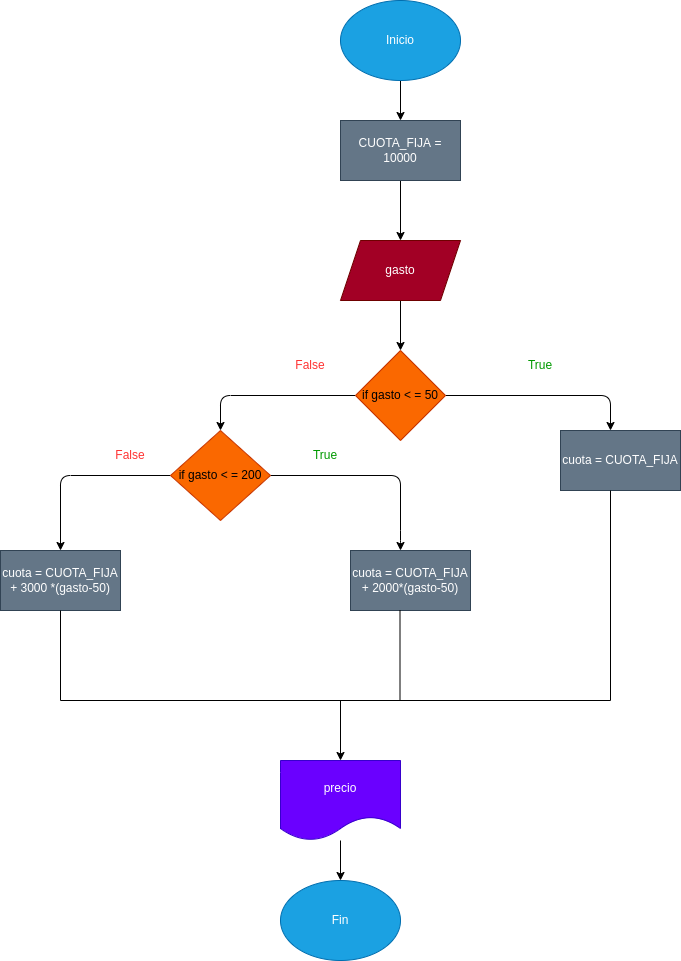

The diagram above was exported from draw.io. Its source (the exported page's mxGraphModel, read from the mxfile embedded in the PNG):
<mxGraphModel dx="662" dy="262" grid="1" gridSize="10" guides="1" tooltips="1" connect="1" arrows="1" fold="1" page="1" pageScale="1" pageWidth="827" pageHeight="1169" math="0" shadow="0">
  <root>
    <mxCell id="0" />
    <mxCell id="1" parent="0" />
    <mxCell id="4" value="" style="edgeStyle=none;html=1;" parent="1" source="2" target="3" edge="1">
      <mxGeometry relative="1" as="geometry" />
    </mxCell>
    <mxCell id="2" value="Inicio" style="ellipse;whiteSpace=wrap;html=1;fillColor=#1ba1e2;fontColor=#ffffff;strokeColor=#006EAF;" parent="1" vertex="1">
      <mxGeometry x="370" y="30" width="120" height="80" as="geometry" />
    </mxCell>
    <mxCell id="6" value="" style="edgeStyle=none;html=1;" parent="1" source="3" target="5" edge="1">
      <mxGeometry relative="1" as="geometry" />
    </mxCell>
    <mxCell id="3" value="CUOTA_FIJA = 10000" style="whiteSpace=wrap;html=1;fillColor=#647687;fontColor=#ffffff;strokeColor=#314354;" parent="1" vertex="1">
      <mxGeometry x="370" y="150" width="120" height="60" as="geometry" />
    </mxCell>
    <mxCell id="8" value="" style="edgeStyle=none;html=1;" parent="1" source="5" target="7" edge="1">
      <mxGeometry relative="1" as="geometry" />
    </mxCell>
    <mxCell id="5" value="gasto" style="shape=parallelogram;perimeter=parallelogramPerimeter;whiteSpace=wrap;html=1;fixedSize=1;fillColor=#a20025;fontColor=#ffffff;strokeColor=#6F0000;" parent="1" vertex="1">
      <mxGeometry x="370" y="270" width="120" height="60" as="geometry" />
    </mxCell>
    <mxCell id="10" value="" style="edgeStyle=none;html=1;" parent="1" source="7" edge="1">
      <mxGeometry relative="1" as="geometry">
        <mxPoint x="640" y="460" as="targetPoint" />
        <Array as="points">
          <mxPoint x="640" y="425" />
        </Array>
      </mxGeometry>
    </mxCell>
    <mxCell id="13" value="" style="edgeStyle=none;html=1;" parent="1" source="7" target="14" edge="1">
      <mxGeometry relative="1" as="geometry">
        <mxPoint x="250" y="450" as="targetPoint" />
        <Array as="points">
          <mxPoint x="250" y="425" />
        </Array>
      </mxGeometry>
    </mxCell>
    <mxCell id="7" value="if gasto &amp;lt; = 50" style="rhombus;whiteSpace=wrap;html=1;fillColor=#fa6800;fontColor=#000000;strokeColor=#C73500;" parent="1" vertex="1">
      <mxGeometry x="385" y="380" width="90" height="90" as="geometry" />
    </mxCell>
    <mxCell id="11" value="cuota = CUOTA_FIJA" style="whiteSpace=wrap;html=1;fillColor=#647687;fontColor=#ffffff;strokeColor=#314354;" parent="1" vertex="1">
      <mxGeometry x="590" y="460" width="120" height="60" as="geometry" />
    </mxCell>
    <mxCell id="18" value="" style="edgeStyle=none;html=1;" parent="1" source="14" edge="1">
      <mxGeometry relative="1" as="geometry">
        <mxPoint x="430" y="580" as="targetPoint" />
        <Array as="points">
          <mxPoint x="430" y="505" />
          <mxPoint x="430" y="570" />
        </Array>
      </mxGeometry>
    </mxCell>
    <mxCell id="21" value="" style="edgeStyle=none;html=1;" parent="1" source="14" target="20" edge="1">
      <mxGeometry relative="1" as="geometry">
        <Array as="points">
          <mxPoint x="90" y="505" />
        </Array>
      </mxGeometry>
    </mxCell>
    <mxCell id="14" value="if gasto &amp;lt; = 200" style="rhombus;whiteSpace=wrap;html=1;fillColor=#fa6800;fontColor=#000000;strokeColor=#C73500;" parent="1" vertex="1">
      <mxGeometry x="200" y="460" width="100" height="90" as="geometry" />
    </mxCell>
    <mxCell id="19" value="cuota = CUOTA_FIJA + 2000*(gasto-50)" style="whiteSpace=wrap;html=1;fillColor=#647687;fontColor=#ffffff;strokeColor=#314354;" parent="1" vertex="1">
      <mxGeometry x="380" y="580" width="120" height="60" as="geometry" />
    </mxCell>
    <mxCell id="20" value="cuota = CUOTA_FIJA + 3000 *(gasto-50)" style="whiteSpace=wrap;html=1;fillColor=#647687;fontColor=#ffffff;strokeColor=#314354;" parent="1" vertex="1">
      <mxGeometry x="30" y="580" width="120" height="60" as="geometry" />
    </mxCell>
    <mxCell id="22" value="" style="endArrow=none;html=1;entryX=0.5;entryY=1;entryDx=0;entryDy=0;" parent="1" target="20" edge="1">
      <mxGeometry width="50" height="50" relative="1" as="geometry">
        <mxPoint x="90" y="730" as="sourcePoint" />
        <mxPoint x="120" y="680" as="targetPoint" />
      </mxGeometry>
    </mxCell>
    <mxCell id="24" value="" style="endArrow=none;html=1;entryX=0.5;entryY=1;entryDx=0;entryDy=0;" parent="1" edge="1">
      <mxGeometry width="50" height="50" relative="1" as="geometry">
        <mxPoint x="429.5" y="730" as="sourcePoint" />
        <mxPoint x="429.5" y="640" as="targetPoint" />
      </mxGeometry>
    </mxCell>
    <mxCell id="25" value="" style="endArrow=none;html=1;entryX=0.5;entryY=1;entryDx=0;entryDy=0;" parent="1" edge="1">
      <mxGeometry width="50" height="50" relative="1" as="geometry">
        <mxPoint x="640" y="730" as="sourcePoint" />
        <mxPoint x="640" y="520" as="targetPoint" />
      </mxGeometry>
    </mxCell>
    <mxCell id="26" value="" style="endArrow=none;html=1;" parent="1" edge="1">
      <mxGeometry width="50" height="50" relative="1" as="geometry">
        <mxPoint x="90" y="730" as="sourcePoint" />
        <mxPoint x="640" y="730" as="targetPoint" />
      </mxGeometry>
    </mxCell>
    <mxCell id="27" value="" style="endArrow=classic;html=1;" parent="1" edge="1">
      <mxGeometry width="50" height="50" relative="1" as="geometry">
        <mxPoint x="370" y="730" as="sourcePoint" />
        <mxPoint x="370" y="790" as="targetPoint" />
      </mxGeometry>
    </mxCell>
    <mxCell id="28" value="Fin" style="ellipse;whiteSpace=wrap;html=1;fillColor=#1ba1e2;fontColor=#ffffff;strokeColor=#006EAF;" parent="1" vertex="1">
      <mxGeometry x="310" y="910" width="120" height="80" as="geometry" />
    </mxCell>
    <mxCell id="30" value="" style="edgeStyle=none;html=1;" parent="1" source="29" target="28" edge="1">
      <mxGeometry relative="1" as="geometry" />
    </mxCell>
    <mxCell id="29" value="precio" style="shape=document;whiteSpace=wrap;html=1;boundedLbl=1;fillColor=#6a00ff;fontColor=#ffffff;strokeColor=#3700CC;" parent="1" vertex="1">
      <mxGeometry x="310" y="790" width="120" height="80" as="geometry" />
    </mxCell>
    <mxCell id="31" value="True" style="text;html=1;strokeColor=none;fillColor=none;align=center;verticalAlign=middle;whiteSpace=wrap;rounded=0;fontColor=#009900;glass=0;" parent="1" vertex="1">
      <mxGeometry x="540" y="380" width="60" height="30" as="geometry" />
    </mxCell>
    <mxCell id="32" value="True" style="text;html=1;strokeColor=none;fillColor=none;align=center;verticalAlign=middle;whiteSpace=wrap;rounded=0;fontColor=#009900;glass=0;" parent="1" vertex="1">
      <mxGeometry x="325" y="470" width="60" height="30" as="geometry" />
    </mxCell>
    <mxCell id="33" value="False" style="text;html=1;strokeColor=none;fillColor=none;align=center;verticalAlign=middle;whiteSpace=wrap;rounded=0;glass=0;fontColor=#FF3333;" parent="1" vertex="1">
      <mxGeometry x="310" y="380" width="60" height="30" as="geometry" />
    </mxCell>
    <mxCell id="34" value="False" style="text;html=1;strokeColor=none;fillColor=none;align=center;verticalAlign=middle;whiteSpace=wrap;rounded=0;glass=0;fontColor=#FF3333;" parent="1" vertex="1">
      <mxGeometry x="130" y="470" width="60" height="30" as="geometry" />
    </mxCell>
  </root>
</mxGraphModel>